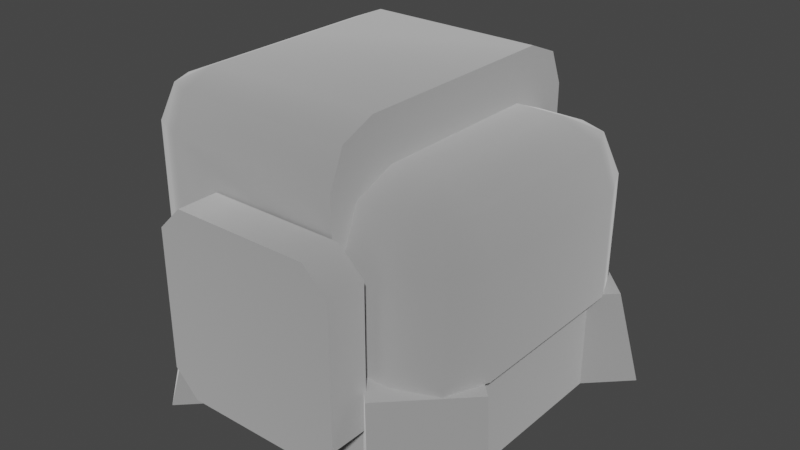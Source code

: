# Source: crate_01.blend  (saved by Blender 3.4.6; exported with 4.5.12 LTS)
import bpy
from mathutils import Matrix  # noqa: F401  (used for matrix-valued properties, if any)

bpy.ops.wm.read_factory_settings(use_empty=True)
scene = bpy.context.scene
scene.name = 'Scene'

# ---- collections
col_collection = bpy.data.collections.new('Collection'); scene.collection.children.link(col_collection)

# ---- materials (node trees are filled in below, after node groups)
mat_dummymtl_rsrc_world_dynamic_energy_crate_01_meshnodes__crate_en = bpy.data.materials.new('dummymtl-rsrc.world.dynamic.energy.crate_01-MeshNodes["crate_en')
mat_dummymtl_rsrc_world_dynamic_energy_crate_01_meshnodes__crate_en.use_backface_culling = True
mat_dummymtl_rsrc_world_dynamic_energy_crate_01_meshnodes__crate_en.use_transparent_shadow = False

# ---- material node trees
mat_dummymtl_rsrc_world_dynamic_energy_crate_01_meshnodes__crate_en.use_nodes = True; mat_dummymtl_rsrc_world_dynamic_energy_crate_01_meshnodes__crate_en.node_tree.nodes.clear()
_N = mat_dummymtl_rsrc_world_dynamic_energy_crate_01_meshnodes__crate_en.node_tree.nodes; _L = mat_dummymtl_rsrc_world_dynamic_energy_crate_01_meshnodes__crate_en.node_tree.links
n0 = _N.new('ShaderNodeBsdfPrincipled'); n0.name = 'Principled BSDF'; n0.location = (10, 300)
n0.distribution = 'GGX'
n0.subsurface_method = 'RANDOM_WALK_SKIN'
n0.inputs[0].default_value = (1.0, 1.0, 1.0, 1.0)
n0.inputs[1].default_value = 1.0
n0.inputs[2].default_value = 1.0
n0.inputs[27].default_value = (0.0, 0.0, 0.0, 1.0)
n0.inputs[28].default_value = 1.0
n1 = _N.new('ShaderNodeOutputMaterial'); n1.name = 'Material Output'; n1.location = (320, 270)
_L.new(n0.outputs[0], n1.inputs[0])
n1.is_active_output = True

# ---- world
world_world = bpy.data.worlds.new('World'); scene.world = world_world
world_world.use_nodes = True; world_world.node_tree.nodes.clear()
_N = world_world.node_tree.nodes; _L = world_world.node_tree.links
n0 = _N.new('ShaderNodeOutputWorld'); n0.name = 'World Output'; n0.location = (300, 300)
n1 = _N.new('ShaderNodeBackground'); n1.name = 'Background'; n1.location = (10, 300)
n1.inputs[0].default_value = (0.05088, 0.05088, 0.05088, 1.0)
_L.new(n1.outputs[0], n0.inputs[0])
n0.is_active_output = True
world_world.color = (0.05088, 0.05088, 0.05088)
world_world.use_sun_shadow = False
world_world.sun_shadow_jitter_overblur = 0.0

# ---- meshes
me_rsrc_world_dynamic_energy_crate_01_meshnodes__crate_energy = bpy.data.meshes.new('rsrc.world.dynamic.energy.crate_01-MeshNodes["crate_energy"]')
me_rsrc_world_dynamic_energy_crate_01_meshnodes__crate_energy.from_pydata([(0.204, -0.696, 7.475e-08), (-0.152, -0.34, 0.542), (0.204, -0.696, -0.542), (-0.152, -0.34, -0.542), (-0.152, -0.34, 7.399e-08), (0.204, -0.696, 0.542), (-0.238, -0.1235, -0.69), (-0.412, -0.936, 0.52), (-0.412, -0.34, 0.52), (0.202, -0.34, 0.52), (0.202, -0.936, 0.52), (0.238, -0.1235, -0.69), (0.322, -0.6835, -0.55), (0.238, -0.7675, -0.55), (0.238, -0.7675, -0.69), (-0.322, -0.6835, -0.55), (-0.322, -0.2075, -0.69), (-0.238, -0.1235, -0.55), (-0.238, -0.7675, -0.69), (-0.322, -0.6835, -0.69), (0.322, -0.6835, -0.69), (0.322, -0.2075, -0.69), (-0.322, -0.2075, -0.55), (-0.238, -0.7675, -0.55), (0.238, -0.1235, -0.55), (0.322, -0.2075, -0.55), (0.204, -0.896, -0.542), (-0.412, -1.015, -0.4928), (-0.412, -0.896, -0.542), (-0.412, -0.34, -0.542), (-0.5308, -0.34, -0.4928), (-0.5308, -0.896, -0.4928), (-0.58, -0.34, -0.374), (-0.58, -0.896, -0.374), (-0.58, -0.34, 0.0), (-0.58, -0.896, 7.55e-08), (-0.58, -0.34, 0.374), (-0.58, -0.896, 0.374), (-0.5308, -0.34, 0.4928), (-0.5308, -1.015, 1.022e-07), (-0.5308, -0.896, 0.4928), (-0.412, -0.34, 0.542), (-0.412, -0.896, 0.542), (-0.496, -1.015, 0.458), (-0.5308, -1.015, 0.374), (-0.412, -1.064, 0.374), (-0.412, -1.064, 8.885e-08), (-0.412, -1.015, 0.4928), (0.204, -0.896, 0.542), (0.204, -1.064, 0.374), (-0.412, -1.064, -0.374), (0.204, -1.064, -0.374), (-0.496, -1.015, -0.458), (-0.5308, -1.015, -0.374), (-0.21, -0.696, -0.5), (-0.21, -0.336, -0.5), (0.36, -0.336, -0.5), (0.36, -0.696, -0.5), (0.5014, -0.336, -0.4414), (0.5014, -0.696, -0.4414), (0.46, -0.8374, -0.4), (0.56, -0.336, -0.3), (0.56, -0.696, -0.3), (0.56, -0.336, 0.3), (0.5014, -0.8374, -0.3), (0.56, -0.696, 0.3), (0.5014, -0.336, 0.4414), (0.5014, -0.696, 0.4414), (0.36, -0.336, 0.5), (0.36, -0.696, 0.5), (0.46, -0.8374, 0.4), (0.5014, -0.8374, 0.3), (0.36, -0.896, 0.3), (0.36, -0.896, -0.3), (0.36, -0.8374, -0.4414), (-0.21, -0.896, -0.3), (-0.21, -0.8374, -0.4414), (-0.21, -0.896, 0.3), (-0.21, -0.8374, 0.4414), (0.36, -0.8374, 0.4414), (-0.21, -0.696, 0.5), (0.204, -1.015, 0.4928), (0.204, -1.064, 1.022e-07), (0.204, -1.015, -0.4928)], [], [(0, 4, 1), (2, 3, 4), (1, 5, 0), (4, 0, 2), (6, 17, 24), (6, 24, 11), (7, 8, 9), (9, 10, 7), (11, 24, 25), (11, 25, 21), (21, 25, 12), (21, 12, 20), (20, 12, 13), (20, 13, 14), (14, 13, 23), (14, 23, 18), (18, 23, 15), (18, 15, 19), (19, 15, 22), (19, 22, 16), (16, 22, 17), (16, 17, 6), (18, 19, 16), (18, 16, 6), (18, 6, 14), (14, 6, 11), (11, 20, 14), (11, 21, 20), (15, 17, 22), (15, 23, 17), (23, 24, 17), (13, 24, 23), (25, 24, 13), (25, 13, 12), (26, 83, 27), (27, 28, 26), (28, 27, 52), (2, 26, 28), (2, 28, 3), (28, 29, 3), (29, 28, 30), (52, 31, 28), (31, 30, 28), (31, 32, 30), (32, 31, 33), (32, 33, 34), (35, 34, 33), (34, 35, 36), (37, 36, 35), (36, 37, 38), (39, 35, 33), (37, 35, 39), (40, 38, 37), (40, 41, 38), (41, 40, 42), (43, 42, 40), (43, 40, 37), (37, 44, 43), (39, 44, 37), (45, 43, 44), (46, 45, 44), (44, 39, 46), (45, 47, 43), (42, 43, 47), (42, 47, 81), (81, 48, 42), (49, 81, 47), (47, 45, 49), (49, 45, 46), (46, 82, 49), (82, 46, 50), (50, 51, 82), (83, 51, 50), (50, 27, 83), (50, 52, 27), (50, 53, 52), (53, 50, 46), (46, 39, 53), (33, 53, 39), (53, 33, 31), (31, 52, 53), (54, 55, 56), (54, 56, 57), (76, 54, 57), (57, 56, 58), (76, 57, 74), (57, 58, 59), (74, 57, 59), (74, 59, 60), (59, 58, 61), (59, 61, 62), (60, 59, 62), (62, 61, 63), (60, 62, 64), (62, 63, 65), (64, 62, 65), (65, 63, 66), (65, 66, 67), (67, 66, 68), (67, 68, 69), (70, 67, 69), (71, 65, 67), (71, 67, 70), (64, 65, 71), (72, 71, 70), (73, 64, 71), (73, 71, 72), (73, 60, 64), (73, 74, 60), (75, 74, 73), (75, 76, 74), (72, 75, 73), (72, 77, 75), (72, 78, 77), (72, 79, 78), (79, 80, 78), (79, 69, 80), (70, 69, 79), (72, 70, 79), (48, 0, 5), (0, 48, 81), (49, 0, 81), (82, 0, 49), (0, 82, 51), (51, 83, 0), (83, 26, 0), (26, 2, 0)])
me_rsrc_world_dynamic_energy_crate_01_meshnodes__crate_energy.polygons.foreach_set('use_smooth', [0, 1, 0, 1, 1, 1, 0, 0, 1, 1, 1, 1, 1, 1, 1, 1, 1, 1, 1, 1, 1, 1, 0, 0, 0, 0, 0, 0, 0, 0, 0, 0, 0, 0, 1, 1, 1, 1, 1, 1, 1, 1, 1, 1, 1, 1, 1, 1, 1, 1, 1, 1, 1, 1, 1, 1, 1, 1, 1, 1, 1, 1, 1, 1, 1, 1, 1, 1, 1, 1, 1, 1, 1, 1, 1, 1, 1, 1, 1, 1, 1, 1, 1, 1, 1, 1, 1, 1, 1, 1, 1, 1, 1, 1, 1, 1, 1, 1, 1, 1, 1, 1, 1, 1, 1, 1, 1, 1, 1, 1, 1, 1, 1, 1, 1, 1, 1, 1, 1, 0, 0, 0, 0, 0, 0, 0, 0])
_uv = me_rsrc_world_dynamic_energy_crate_01_meshnodes__crate_energy.uv_layers.new(name='UVMap')
_uv.uv.foreach_set('vector', [1.0, 0.7875, 1.0, 0.5244, 1.142, 0.5244, 0.8574, 0.7875, 0.8574, 0.5244, 1.0, 0.5244, 1.142, 0.5244, 1.142, 0.7875, 1.0, 0.7875, 1.0, 0.5244, 1.0, 0.7875, 0.8574, 0.7875, -0.3268, 0.9551, -0.3268, 0.8765, -0.2115, 0.8765, -0.3268, 0.9551, -0.2115, 0.8765, -0.2115, 0.9551, 0.7954, 0.409, 0.7954, 0.02217, 0.9965, 0.02217, 0.9965, 0.02217, 0.9965, 0.409, 0.7954, 0.409, 0.4667, 0.8768, 0.4667, 0.9554, 0.4384, 0.9551, 0.4667, 0.8768, 0.4384, 0.9551, 0.4384, 0.8765, 0.4384, 0.8765, 0.4384, 0.9551, 0.3231, 0.9551, 0.4384, 0.8765, 0.3231, 0.9551, 0.3231, 0.8765, 0.3231, 0.8765, 0.3231, 0.9551, 0.2957, 0.9551, 0.3231, 0.8765, 0.2957, 0.9551, 0.2957, 0.8765, 0.2957, 0.8765, 0.2957, 0.9551, 0.1805, 0.9551, 0.2957, 0.8765, 0.1805, 0.9551, 0.1805, 0.8765, 0.1805, 0.8765, 0.1805, 0.9551, 0.1511, 0.9551, 0.1805, 0.8765, 0.1511, 0.9551, 0.1511, 0.8765, 0.1511, 0.8765, 0.1511, 0.9551, 0.03586, 0.9551, 0.1511, 0.8765, 0.03586, 0.9551, 0.03586, 0.8765, 0.03586, 0.8765, 0.03586, 0.9551, 0.007264, 0.9554, 0.03586, 0.8765, 0.007264, 0.9554, 0.007264, 0.8768, 0.02567, 0.7685, 0.002055, 0.7225, 0.002055, 0.4616, 0.02567, 0.7685, 0.002055, 0.4616, 0.02567, 0.4155, 0.02567, 0.7685, 0.02567, 0.4155, 0.1595, 0.7685, 0.1595, 0.7685, 0.02567, 0.4155, 0.1595, 0.4155, 0.1595, 0.4155, 0.1831, 0.7225, 0.1595, 0.7685, 0.1595, 0.4155, 0.1831, 0.4616, 0.1831, 0.7225, -0.2724, 0.5148, -0.2536, 0.2639, -0.2724, 0.3015, -0.2724, 0.5148, -0.2536, 0.5525, -0.2536, 0.2639, -0.2536, 0.5525, -0.1469, 0.2639, -0.2536, 0.2639, -0.1469, 0.5525, -0.1469, 0.2639, -0.2536, 0.5525, -0.1281, 0.3015, -0.1469, 0.2639, -0.1469, 0.5525, -0.1281, 0.3015, -0.1469, 0.5525, -0.1281, 0.5148, 0.9972, 0.3765, 0.9972, 0.4522, 0.828, 0.4522, 0.828, 0.4522, 0.828, 0.3765, 0.9972, 0.3765, 0.828, 0.3765, 0.828, 0.4522, 0.8049, 0.4522, 0.9972, 0.249, 0.9972, 0.3765, 0.828, 0.3765, 0.9972, 0.249, 0.828, 0.3765, 0.8994, 0.02217, 0.828, 0.3765, 0.828, 0.02217, 0.8994, 0.02217, 0.828, 0.02217, 0.828, 0.3765, 0.7954, 0.02217, 0.8049, 0.4522, 0.7954, 0.3765, 0.828, 0.3765, 0.7954, 0.3765, 0.7954, 0.02217, 0.828, 0.3765, 0.7954, 0.3765, 0.7628, 0.02217, 0.7954, 0.02217, 0.7628, 0.02217, 0.7954, 0.3765, 0.7628, 0.3765, 0.7628, 0.02217, 0.7628, 0.3765, 0.66, 0.02217, 0.66, 0.3765, 0.66, 0.02217, 0.7628, 0.3765, 0.66, 0.02217, 0.66, 0.3765, 0.5573, 0.02217, 0.5573, 0.3765, 0.5573, 0.02217, 0.66, 0.3765, 0.5573, 0.02217, 0.5573, 0.3765, 0.5246, 0.02217, 0.66, 0.4522, 0.66, 0.3765, 0.7628, 0.3765, 0.5573, 0.3765, 0.66, 0.3765, 0.66, 0.4522, 0.5246, 0.3765, 0.5246, 0.02217, 0.5573, 0.3765, 0.5246, 0.3765, 0.492, 0.02217, 0.5246, 0.02217, 0.492, 0.02217, 0.5246, 0.3765, 0.492, 0.3765, 0.5316, 0.4522, 0.492, 0.3765, 0.5246, 0.3765, 0.5316, 0.4522, 0.5246, 0.3765, 0.5573, 0.3765, 0.5573, 0.3765, 0.5573, 0.4522, 0.5316, 0.4522, 0.66, 0.4522, 0.5573, 0.4522, 0.5573, 0.3765, 0.5573, 0.5279, 0.5316, 0.4522, 0.5573, 0.4522, 0.66, 0.5279, 0.5573, 0.5279, 0.5573, 0.4522, 0.5573, 0.4522, 0.66, 0.4522, 0.66, 0.5279, 0.5573, 0.5279, 0.5247, 0.5279, 0.5316, 0.4522, 0.492, 0.5279, 0.5316, 0.4522, 0.5247, 0.5279, 0.492, 0.5279, 0.5247, 0.5279, 0.5247, 0.9205, 0.5247, 0.9205, 0.492, 0.9205, 0.492, 0.5279, 0.5573, 0.9205, 0.5247, 0.9205, 0.5247, 0.5279, 0.5247, 0.5279, 0.5573, 0.5279, 0.5573, 0.9205, 0.5573, 0.9205, 0.5573, 0.5279, 0.66, 0.5279, 0.66, 0.5279, 0.66, 0.9205, 0.5573, 0.9205, 0.66, 0.9205, 0.66, 0.5279, 0.7628, 0.5279, 0.7628, 0.5279, 0.7628, 0.9205, 0.66, 0.9205, 0.7954, 0.9205, 0.7628, 0.9205, 0.7628, 0.5279, 0.7628, 0.5279, 0.7954, 0.5279, 0.7954, 0.9205, 0.7628, 0.5279, 0.7858, 0.4744, 0.7954, 0.5279, 0.7628, 0.5279, 0.7628, 0.4522, 0.7858, 0.4744, 0.7628, 0.4522, 0.7628, 0.5279, 0.66, 0.5279, 0.66, 0.5279, 0.66, 0.4522, 0.7628, 0.4522, 0.7628, 0.3765, 0.7628, 0.4522, 0.66, 0.4522, 0.7628, 0.4522, 0.7628, 0.3765, 0.7954, 0.3765, 0.7954, 0.3765, 0.7858, 0.4522, 0.7628, 0.4522, 0.003706, 0.2516, 0.003706, 0.02217, 0.1594, 0.02217, 0.003706, 0.2516, 0.1594, 0.02217, 0.1594, 0.2516, 0.003706, 0.3417, 0.003706, 0.2516, 0.1594, 0.2516, 0.1594, 0.2516, 0.1594, 0.02217, 0.1982, 0.02217, 0.003706, 0.3417, 0.1594, 0.2516, 0.1594, 0.3417, 0.1594, 0.2516, 0.1982, 0.02217, 0.1982, 0.2516, 0.1594, 0.3417, 0.1594, 0.2516, 0.1982, 0.2516, 0.1594, 0.3417, 0.1982, 0.2516, 0.1869, 0.3417, 0.1982, 0.2516, 0.1982, 0.02217, 0.2371, 0.02217, 0.1982, 0.2516, 0.2371, 0.02217, 0.2371, 0.2516, 0.2096, 0.3417, 0.1982, 0.2516, 0.2371, 0.2516, 0.2371, 0.2516, 0.2371, 0.02217, 0.4019, 0.02217, 0.2096, 0.3417, 0.2371, 0.2516, 0.2371, 0.3417, 0.2371, 0.2516, 0.4019, 0.02217, 0.4019, 0.2516, 0.2371, 0.3417, 0.2371, 0.2516, 0.4019, 0.2516, 0.4019, 0.2516, 0.4019, 0.02217, 0.4405, 0.02217, 0.4019, 0.2516, 0.4405, 0.02217, 0.4405, 0.2516, 0.4405, 0.2516, 0.4405, 0.02217, 0.479, 0.02217, 0.4405, 0.2516, 0.479, 0.02217, 0.479, 0.2516, 0.4323, 0.3411, 0.4405, 0.2516, 0.479, 0.2516, 0.4019, 0.3417, 0.4019, 0.2516, 0.4405, 0.2516, 0.4019, 0.3417, 0.4405, 0.2516, 0.4323, 0.3411, 0.2371, 0.3417, 0.4019, 0.2516, 0.4019, 0.3417, 0.4019, 0.4318, 0.4019, 0.3417, 0.4323, 0.3411, 0.2371, 0.4318, 0.2371, 0.3417, 0.4019, 0.3417, 0.2371, 0.4318, 0.4019, 0.3417, 0.4019, 0.4318, 0.2371, 0.4318, 0.2096, 0.3681, 0.2371, 0.3417, 0.2371, 0.4318, 0.1982, 0.4318, 0.2096, 0.3681, 0.2371, 0.7872, 0.1982, 0.4318, 0.2371, 0.4318, 0.2371, 0.7872, 0.1982, 0.7872, 0.1982, 0.4318, 0.4019, 0.4318, 0.2371, 0.7872, 0.2371, 0.4318, 0.4019, 0.4318, 0.4019, 0.7872, 0.2371, 0.7872, 0.4019, 0.4318, 0.4407, 0.7873, 0.4019, 0.7872, 0.4019, 0.4318, 0.4407, 0.4318, 0.4407, 0.7873, 0.4407, 0.4318, 0.4796, 0.7873, 0.4407, 0.7873, 0.4407, 0.4318, 0.4796, 0.4318, 0.4796, 0.7873, 0.4323, 0.3411, 0.4796, 0.4318, 0.4407, 0.4318, 0.4019, 0.4318, 0.4323, 0.3411, 0.4407, 0.4318, 1.142, 0.8927, 1.0, 0.7875, 1.142, 0.7875, 1.0, 0.7875, 1.142, 0.8927, 1.13, 0.9552, 1.098, 0.9811, 1.0, 0.7875, 1.13, 0.9552, 1.0, 0.9811, 1.0, 0.7875, 1.098, 0.9811, 1.0, 0.7875, 1.0, 0.9811, 0.9016, 0.9811, 0.9016, 0.9811, 0.8704, 0.9552, 1.0, 0.7875, 0.8704, 0.9552, 0.8575, 0.8927, 1.0, 0.7875, 0.8575, 0.8927, 0.8574, 0.7875, 1.0, 0.7875])
me_rsrc_world_dynamic_energy_crate_01_meshnodes__crate_energy.materials.append(mat_dummymtl_rsrc_world_dynamic_energy_crate_01_meshnodes__crate_en)
me_rsrc_world_dynamic_energy_crate_01_meshnodes__crate_energy.update()
me_rsrc_world_dynamic_energy_crate_01_meshnodes__crate_energy.normals_split_custom_set([tuple(v) for v in zip(*[iter([0.7071, 0.7071, 0.0, 0.7071, 0.7071, 0.0, 0.7071, 0.7071, 0.0, 0.6959, 0.6959, -0.1772, -0.1059, -0.1059, -0.9887, 0.7071, 0.7071, 0.0, 0.7071, 0.7071, 0.0, 0.7071, 0.7071, 0.0, 0.7071, 0.7071, 0.0, 0.7071, 0.7071, 0.0, 0.7071, 0.7071, 0.0, 0.6959, 0.6959, -0.1772, -0.3827, 0.9239, 0.0, -0.3827, 0.9239, 0.0, 0.3827, 0.9239, 0.0, -0.3827, 0.9239, 0.0, 0.3827, 0.9239, 0.0, 0.3827, 0.9239, 0.0, 0.0, 0.0, -1.0, 0.0, 0.0, -1.0, 0.0, 0.0, -1.0, 0.0, 0.0, -1.0, 0.0, 0.0, -1.0, 0.0, 0.0, -1.0, 0.3827, 0.9239, 0.0, 0.3827, 0.9239, 0.0, 0.9239, 0.3827, 0.0, 0.3827, 0.9239, 0.0, 0.9239, 0.3827, 0.0, 0.9239, 0.3827, 0.0, 0.9239, 0.3827, 0.0, 0.9239, 0.3827, 0.0, 0.9239, -0.3827, 0.0, 0.9239, 0.3827, 0.0, 0.9239, -0.3827, 0.0, 0.9239, -0.3827, 0.0, 0.9239, -0.3827, 0.0, 0.9239, -0.3827, 0.0, 0.3827, -0.9239, 0.0, 0.9239, -0.3827, 0.0, 0.3827, -0.9239, 0.0, 0.3827, -0.9239, 0.0, 0.3827, -0.9239, 0.0, 0.3827, -0.9239, 0.0, -0.3827, -0.9239, 0.0, 0.3827, -0.9239, 0.0, -0.3827, -0.9239, 0.0, -0.3827, -0.9239, 0.0, -0.3827, -0.9239, 0.0, -0.3827, -0.9239, 0.0, -0.9239, -0.3827, 0.0, -0.3827, -0.9239, 0.0, -0.9239, -0.3827, 0.0, -0.9239, -0.3827, 0.0, -0.9239, -0.3827, 0.0, -0.9239, -0.3827, 0.0, -0.9239, 0.3827, 0.0, -0.9239, -0.3827, 0.0, -0.9239, 0.3827, 0.0, -0.9239, 0.3827, 0.0, -0.9239, 0.3827, 0.0, -0.9239, 0.3827, 0.0, -0.3827, 0.9239, 0.0, -0.9239, 0.3827, 0.0, -0.3827, 0.9239, 0.0, -0.3827, 0.9239, 0.0, 0.0, 0.0, -1.0, 0.0, 0.0, -1.0, 0.0, 0.0, -1.0, 9.641e-07, 0.0, -1.0, 9.641e-07, 0.0, -1.0, 9.641e-07, 0.0, -1.0, 0.0, 0.0, -1.0, 0.0, 0.0, -1.0, 0.0, 0.0, -1.0, 0.0, 0.0, -1.0, 0.0, 0.0, -1.0, 0.0, 0.0, -1.0, -6.886e-07, 0.0, -1.0, -6.886e-07, 0.0, -1.0, -6.886e-07, 0.0, -1.0, 0.0, 0.0, -1.0, 0.0, 0.0, -1.0, 0.0, 0.0, -1.0, -1.118e-06, 0.0, 1.0, -1.118e-06, 0.0, 1.0, -1.118e-06, 0.0, 1.0, 0.0, 0.0, 1.0, 0.0, 0.0, 1.0, 0.0, 0.0, 1.0, 0.0, 0.0, 1.0, 0.0, 0.0, 1.0, 0.0, 0.0, 1.0, 0.0, 0.0, 1.0, 0.0, 0.0, 1.0, 0.0, 0.0, 1.0, 0.0, 0.0, 1.0, 0.0, 0.0, 1.0, 0.0, 0.0, 1.0, 9.317e-07, 0.0, 1.0, 9.317e-07, 0.0, 1.0, 9.317e-07, 0.0, 1.0, 0.0, -0.1951, -0.9808, 0.0, -0.7071, -0.7071, -0.1448, -0.6794, -0.7194, -0.1448, -0.6794, -0.7194, -0.1877, -0.1877, -0.9641, 0.0, -0.1951, -0.9808, -0.1877, -0.1877, -0.9641, -0.1448, -0.6794, -0.7194, -0.5294, -0.663, -0.5294, 0.6959, 0.6959, -0.1772, 0.0, -0.1951, -0.9808, -0.1877, -0.1877, -0.9641, 0.6959, 0.6959, -0.1772, -0.1877, -0.1877, -0.9641, -0.1059, -0.1059, -0.9887, -0.1877, -0.1877, -0.9641, -0.1951, 0.0, -0.9808, -0.1059, -0.1059, -0.9887, -0.1951, 0.0, -0.9808, -0.1877, -0.1877, -0.9641, -0.7071, 0.0, -0.7071, -0.5294, -0.663, -0.5294, -0.6947, -0.1866, -0.6947, -0.1877, -0.1877, -0.9641, -0.6947, -0.1866, -0.6947, -0.7071, 0.0, -0.7071, -0.1877, -0.1877, -0.9641, -0.6947, -0.1866, -0.6947, -0.9808, 0.0, -0.1951, -0.7071, 0.0, -0.7071, -0.9808, 0.0, -0.1951, -0.6947, -0.1866, -0.6947, -0.9641, -0.1877, -0.1877, -0.9808, 0.0, -0.1951, -0.9641, -0.1877, -0.1877, -1.0, -7.166e-08, 0.0, -0.9808, -0.1951, 0.0, -1.0, -7.166e-08, 0.0, -0.9641, -0.1877, -0.1877, -1.0, -7.166e-08, 0.0, -0.9808, -0.1951, 0.0, -0.9808, -4.552e-08, 0.1951, -0.9641, -0.1877, 0.1877, -0.9808, -4.552e-08, 0.1951, -0.9808, -0.1951, 0.0, -0.9808, -4.552e-08, 0.1951, -0.9641, -0.1877, 0.1877, -0.7071, 0.0, 0.7071, -0.7071, -0.7071, 0.0, -0.9808, -0.1951, 0.0, -0.9641, -0.1877, -0.1877, -0.9641, -0.1877, 0.1877, -0.9808, -0.1951, 0.0, -0.7071, -0.7071, 0.0, -0.6947, -0.1866, 0.6947, -0.7071, 0.0, 0.7071, -0.9641, -0.1877, 0.1877, -0.6947, -0.1866, 0.6947, -0.3827, 0.0, 0.9239, -0.7071, 0.0, 0.7071, -0.3827, 0.0, 0.9239, -0.6947, -0.1866, 0.6947, -0.2512, -0.2512, 0.9348, -0.5294, -0.663, 0.5294, -0.2512, -0.2512, 0.9348, -0.6947, -0.1866, 0.6947, -0.5294, -0.663, 0.5294, -0.6947, -0.1866, 0.6947, -0.9641, -0.1877, 0.1877, -0.9641, -0.1877, 0.1877, -0.7194, -0.6794, 0.1448, -0.5294, -0.663, 0.5294, -0.7071, -0.7071, 0.0, -0.7194, -0.6794, 0.1448, -0.9641, -0.1877, 0.1877, -0.1657, -0.9721, 0.1657, -0.5294, -0.663, 0.5294, -0.7194, -0.6794, 0.1448, -0.1951, -0.9808, 0.0, -0.1657, -0.9721, 0.1657, -0.7194, -0.6794, 0.1448, -0.7194, -0.6794, 0.1448, -0.7071, -0.7071, 0.0, -0.1951, -0.9808, 0.0, -0.1657, -0.9721, 0.1657, -0.1448, -0.6794, 0.7194, -0.5294, -0.663, 0.5294, -0.2512, -0.2512, 0.9348, -0.5294, -0.663, 0.5294, -0.1448, -0.6794, 0.7194, -0.2512, -0.2512, 0.9348, -0.1448, -0.6794, 0.7194, 0.0, -0.7071, 0.7071, 0.0, -0.7071, 0.7071, 0.0, -0.3827, 0.9239, -0.2512, -0.2512, 0.9348, 0.0, -0.9808, 0.1951, 0.0, -0.7071, 0.7071, -0.1448, -0.6794, 0.7194, -0.1448, -0.6794, 0.7194, -0.1657, -0.9721, 0.1657, 0.0, -0.9808, 0.1951, 0.0, -0.9808, 0.1951, -0.1657, -0.9721, 0.1657, -0.1951, -0.9808, 0.0, -0.1951, -0.9808, 0.0, 0.0, -1.0, 0.0, 0.0, -0.9808, 0.1951, 0.0, -1.0, 0.0, -0.1951, -0.9808, 0.0, -0.1657, -0.9721, -0.1657, -0.1657, -0.9721, -0.1657, 0.0, -0.9808, -0.1951, 0.0, -1.0, 0.0, 0.0, -0.7071, -0.7071, 0.0, -0.9808, -0.1951, -0.1657, -0.9721, -0.1657, -0.1657, -0.9721, -0.1657, -0.1448, -0.6794, -0.7194, 0.0, -0.7071, -0.7071, -0.1657, -0.9721, -0.1657, -0.5294, -0.663, -0.5294, -0.1448, -0.6794, -0.7194, -0.1657, -0.9721, -0.1657, -0.7194, -0.6794, -0.1448, -0.5294, -0.663, -0.5294, -0.7194, -0.6794, -0.1448, -0.1657, -0.9721, -0.1657, -0.1951, -0.9808, 0.0, -0.1951, -0.9808, 0.0, -0.7071, -0.7071, 0.0, -0.7194, -0.6794, -0.1448, -0.9641, -0.1877, -0.1877, -0.7194, -0.6794, -0.1448, -0.7071, -0.7071, 0.0, -0.7194, -0.6794, -0.1448, -0.9641, -0.1877, -0.1877, -0.6947, -0.1866, -0.6947, -0.6947, -0.1866, -0.6947, -0.5294, -0.663, -0.5294, -0.7194, -0.6794, -0.1448, 0.0, -0.1951, -0.9808, 0.0, 0.0, -1.0, 0.1951, 0.0, -0.9808, 0.0, -0.1951, -0.9808, 0.1951, 0.0, -0.9808, 0.1877, -0.1877, -0.9641, 0.0, -0.7071, -0.7071, 0.0, -0.1951, -0.9808, 0.1877, -0.1877, -0.9641, 0.1877, -0.1877, -0.9641, 0.1951, 0.0, -0.9808, 0.7071, 0.0, -0.7071, 0.0, -0.7071, -0.7071, 0.1877, -0.1877, -0.9641, 0.1448, -0.6794, -0.7194, 0.1877, -0.1877, -0.9641, 0.7071, 0.0, -0.7071, 0.6947, -0.1866, -0.6947, 0.1448, -0.6794, -0.7194, 0.1877, -0.1877, -0.9641, 0.6947, -0.1866, -0.6947, 0.1448, -0.6794, -0.7194, 0.6947, -0.1866, -0.6947, 0.5294, -0.663, -0.5294, 0.6947, -0.1866, -0.6947, 0.7071, 0.0, -0.7071, 0.9808, 0.0, -0.1951, 0.6947, -0.1866, -0.6947, 0.9808, 0.0, -0.1951, 0.9641, -0.1877, -0.1877, 0.5294, -0.663, -0.5294, 0.6947, -0.1866, -0.6947, 0.9641, -0.1877, -0.1877, 0.9641, -0.1877, -0.1877, 0.9808, 0.0, -0.1951, 0.9808, 0.0, 0.1951, 0.5294, -0.663, -0.5294, 0.9641, -0.1877, -0.1877, 0.7194, -0.6794, -0.1448, 0.9641, -0.1877, -0.1877, 0.9808, 0.0, 0.1951, 0.9641, -0.1877, 0.1877, 0.7194, -0.6794, -0.1448, 0.9641, -0.1877, -0.1877, 0.9641, -0.1877, 0.1877, 0.9641, -0.1877, 0.1877, 0.9808, 0.0, 0.1951, 0.7071, 0.0, 0.7071, 0.9641, -0.1877, 0.1877, 0.7071, 0.0, 0.7071, 0.6947, -0.1866, 0.6947, 0.6947, -0.1866, 0.6947, 0.7071, 0.0, 0.7071, 0.3827, 0.0, 0.9239, 0.6947, -0.1866, 0.6947, 0.3827, 0.0, 0.9239, 0.2512, -0.2512, 0.9348, 0.5294, -0.663, 0.5294, 0.6947, -0.1866, 0.6947, 0.2512, -0.2512, 0.9348, 0.7194, -0.6794, 0.1448, 0.9641, -0.1877, 0.1877, 0.6947, -0.1866, 0.6947, 0.7194, -0.6794, 0.1448, 0.6947, -0.1866, 0.6947, 0.5294, -0.663, 0.5294, 0.7194, -0.6794, -0.1448, 0.9641, -0.1877, 0.1877, 0.7194, -0.6794, 0.1448, 0.1657, -0.9721, 0.1657, 0.7194, -0.6794, 0.1448, 0.5294, -0.663, 0.5294, 0.1657, -0.9721, -0.1657, 0.7194, -0.6794, -0.1448, 0.7194, -0.6794, 0.1448, 0.1657, -0.9721, -0.1657, 0.7194, -0.6794, 0.1448, 0.1657, -0.9721, 0.1657, 0.1657, -0.9721, -0.1657, 0.5294, -0.663, -0.5294, 0.7194, -0.6794, -0.1448, 0.1657, -0.9721, -0.1657, 0.1448, -0.6794, -0.7194, 0.5294, -0.663, -0.5294, 0.0, -0.9808, -0.1951, 0.1448, -0.6794, -0.7194, 0.1657, -0.9721, -0.1657, 0.0, -0.9808, -0.1951, 0.0, -0.7071, -0.7071, 0.1448, -0.6794, -0.7194, 0.1657, -0.9721, 0.1657, 0.0, -0.9808, -0.1951, 0.1657, -0.9721, -0.1657, 0.1657, -0.9721, 0.1657, 0.0, -0.9808, 0.1951, 0.0, -0.9808, -0.1951, 0.1657, -0.9721, 0.1657, 0.0, -0.7071, 0.7071, 0.0, -0.9808, 0.1951, 0.1657, -0.9721, 0.1657, 0.1448, -0.6794, 0.7194, 0.0, -0.7071, 0.7071, 0.1448, -0.6794, 0.7194, 0.0, -0.3827, 0.9239, 0.0, -0.7071, 0.7071, 0.1448, -0.6794, 0.7194, 0.2512, -0.2512, 0.9348, 0.0, -0.3827, 0.9239, 0.5294, -0.663, 0.5294, 0.2512, -0.2512, 0.9348, 0.1448, -0.6794, 0.7194, 0.1657, -0.9721, 0.1657, 0.5294, -0.663, 0.5294, 0.1448, -0.6794, 0.7194, 1.0, 0.0, 0.0, 1.0, 0.0, 0.0, 1.0, 0.0, 0.0, 1.0, -1.506e-07, 0.0, 1.0, -1.506e-07, 0.0, 1.0, -1.506e-07, 0.0, 1.0, -2.399e-07, 0.0, 1.0, -2.399e-07, 0.0, 1.0, -2.399e-07, 0.0, 1.0, 1.083e-07, 0.0, 1.0, 1.083e-07, 0.0, 1.0, 1.083e-07, 0.0, 1.0, -1.083e-07, 0.0, 1.0, -1.083e-07, 0.0, 1.0, -1.083e-07, 0.0, 1.0, -2.399e-07, 0.0, 1.0, -2.399e-07, 0.0, 1.0, -2.399e-07, 0.0, 1.0, 2.008e-07, 0.0, 1.0, 2.008e-07, 0.0, 1.0, 2.008e-07, 0.0, 1.0, 0.0, 0.0, 1.0, 0.0, 0.0, 1.0, 0.0, 0.0])] * 3)])
me_rsrc_world_dynamic_energy_crate_base_mesh_0 = bpy.data.meshes.new('rsrc.world.dynamic.energy.crate_base-Mesh[0]')
me_rsrc_world_dynamic_energy_crate_base_mesh_0.from_pydata([(-0.2824, 0.0, -0.52), (0.52, 0.0, 0.2824), (0.52, -0.336, -0.2824), (0.52, 0.0, -0.2824), (0.2824, 0.0, -0.52), (0.4158, 0.0, -0.6534), (-0.4158, 0.0, 0.6534), (-0.6534, 0.0, 0.4158), (-0.52, 0.0, 0.2824), (0.6534, 0.0, -0.4158), (0.2824, -0.336, -0.52), (0.3564, -0.336, -0.594), (0.594, -0.336, -0.3564), (-0.2824, 0.0, 0.52), (-0.3564, -0.336, 0.594), (-0.2824, -0.336, 0.52), (-0.594, -0.336, 0.3564), (-0.52, 0.0, -0.2824), (-0.6534, 0.0, -0.4158), (-0.594, -0.336, -0.3564), (-0.52, -0.336, -0.2824), (0.6534, 0.0, 0.4158), (0.4158, 0.0, 0.6534), (0.2824, 0.0, 0.52), (0.2824, -0.336, 0.52), (0.3564, -0.336, 0.594), (-0.4158, 0.0, -0.6534), (-0.3564, -0.336, -0.594), (-0.2824, -0.336, -0.52), (0.594, -0.336, 0.3564), (0.52, -0.336, 0.2824), (-0.52, -0.336, 0.2824)], [], [(4, 10, 28), (28, 0, 4), (17, 20, 31), (31, 8, 17), (1, 30, 2), (2, 3, 1), (4, 5, 11), (11, 10, 4), (12, 11, 5), (5, 9, 12), (16, 14, 6), (6, 7, 16), (8, 31, 16), (16, 7, 8), (3, 2, 12), (12, 9, 3), (10, 11, 12), (10, 12, 2), (13, 6, 14), (14, 15, 13), (31, 15, 14), (31, 14, 16), (17, 18, 19), (19, 20, 17), (27, 19, 18), (18, 26, 27), (25, 29, 21), (21, 22, 25), (23, 24, 25), (25, 22, 23), (0, 28, 27), (27, 26, 0), (20, 19, 27), (20, 27, 28), (1, 21, 29), (29, 30, 1), (24, 30, 29), (24, 29, 25), (28, 2, 20), (10, 2, 28), (24, 31, 30), (24, 15, 31)])
_uv = me_rsrc_world_dynamic_energy_crate_base_mesh_0.uv_layers.new(name='UVMap')
_uv.uv.foreach_set('vector', [0.985, 0.3478, 0.985, 0.6596, 0.6858, 0.6596, 0.6858, 0.6596, 0.6858, 0.3478, 0.985, 0.3478, 0.6858, 0.01398, 0.6858, 0.3258, 0.985, 0.3258, 0.985, 0.3258, 0.985, 0.01398, 0.6858, 0.01398, 0.985, 0.01398, 0.985, 0.3258, 0.6858, 0.3258, 0.6858, 0.3258, 0.6858, 0.01398, 0.985, 0.01398, 0.8077, 0.6783, 0.6895, 0.6783, 0.7387, 0.9909, 0.7387, 0.9909, 0.8077, 0.9909, 0.8077, 0.6783, 0.9897, 0.9906, 0.8337, 0.9906, 0.8337, 0.6779, 0.8337, 0.6779, 0.9897, 0.6779, 0.9897, 0.9906, 0.9897, 0.9906, 0.8337, 0.9906, 0.8337, 0.6779, 0.8337, 0.6779, 0.9897, 0.6779, 0.9897, 0.9906, 0.6545, 0.3423, 0.6545, 0.6549, 0.5855, 0.6549, 0.5855, 0.6549, 0.5363, 0.3423, 0.6545, 0.3423, 0.8077, 0.6783, 0.8077, 0.9909, 0.7387, 0.9909, 0.7387, 0.9909, 0.6895, 0.6783, 0.8077, 0.6783, 0.5348, 0.9808, 0.5348, 0.8383, 0.6916, 0.8383, 0.5348, 0.9808, 0.6916, 0.8383, 0.6916, 0.9808, 0.8077, 0.6783, 0.6895, 0.6783, 0.7387, 0.9909, 0.7387, 0.9909, 0.8077, 0.9909, 0.8077, 0.6783, 0.6916, 0.9808, 0.5348, 0.9808, 0.5348, 0.8383, 0.6916, 0.9808, 0.5348, 0.8383, 0.6916, 0.8383, 0.8077, 0.6783, 0.6895, 0.6783, 0.7387, 0.9909, 0.7387, 0.9909, 0.8077, 0.9909, 0.8077, 0.6783, 0.9897, 0.9906, 0.8337, 0.9906, 0.8337, 0.6779, 0.8337, 0.6779, 0.9897, 0.6779, 0.9897, 0.9906, 0.9897, 0.9906, 0.8337, 0.9906, 0.8337, 0.6779, 0.8337, 0.6779, 0.9897, 0.6779, 0.9897, 0.9906, 0.8077, 0.6783, 0.8077, 0.9909, 0.7387, 0.9909, 0.7387, 0.9909, 0.6895, 0.6783, 0.8077, 0.6783, 0.8077, 0.6783, 0.8077, 0.9909, 0.7387, 0.9909, 0.7387, 0.9909, 0.6895, 0.6783, 0.8077, 0.6783, 0.5348, 0.9808, 0.5348, 0.8383, 0.6916, 0.8383, 0.5348, 0.9808, 0.6916, 0.8383, 0.6916, 0.9808, 0.6545, 0.3423, 0.5363, 0.3423, 0.5855, 0.6549, 0.5855, 0.6549, 0.6545, 0.6549, 0.6545, 0.3423, 0.6916, 0.9808, 0.5348, 0.9808, 0.5348, 0.8383, 0.6916, 0.9808, 0.5348, 0.8383, 0.6916, 0.8383, 0.1135, 0.003994, 0.503, 0.2137, 0.008647, 0.2137, 0.3981, 0.003994, 0.503, 0.2137, 0.1135, 0.003994, 0.3981, 0.9927, 0.008647, 0.783, 0.503, 0.783, 0.3981, 0.9927, 0.1135, 0.9927, 0.008647, 0.783])
me_rsrc_world_dynamic_energy_crate_base_mesh_0.materials.append(mat_dummymtl_rsrc_world_dynamic_energy_crate_01_meshnodes__crate_en)
me_rsrc_world_dynamic_energy_crate_base_mesh_0.update()
me_rsrc_world_dynamic_energy_crate_base_mesh_0.normals_split_custom_set([tuple(v) for v in zip(*[iter([0.0, 0.0, -1.0, 0.0, 0.0, -1.0, 0.0, 0.0, -1.0, 0.0, 0.0, -1.0, 0.0, 0.0, -1.0, 0.0, 0.0, -1.0, -1.0, 0.0, 0.0, -1.0, 0.0, 0.0, -1.0, 0.0, 0.0, -1.0, 0.0, 0.0, -1.0, 0.0, 0.0, -1.0, 0.0, 0.0, 1.0, 0.0, 0.0, 1.0, 0.0, 0.0, 1.0, 0.0, 0.0, 1.0, 0.0, 0.0, 1.0, 0.0, 0.0, 1.0, 0.0, 0.0, -0.7071, 0.0, -0.7071, -0.7071, 0.0, -0.7071, -0.7071, 0.0, -0.7071, -0.7071, 0.0, -0.7071, -0.7071, 0.0, -0.7071, -0.7071, 0.0, -0.7071, 0.686, -0.2425, -0.686, 0.686, -0.2425, -0.686, 0.686, -0.2425, -0.686, 0.686, -0.2425, -0.686, 0.686, -0.2425, -0.686, 0.686, -0.2425, -0.686, -0.686, -0.2425, 0.686, -0.686, -0.2425, 0.686, -0.686, -0.2425, 0.686, -0.686, -0.2425, 0.686, -0.686, -0.2425, 0.686, -0.686, -0.2425, 0.686, -0.7071, 0.0, -0.7071, -0.7071, 0.0, -0.7071, -0.7071, 0.0, -0.7071, -0.7071, 0.0, -0.7071, -0.7071, 0.0, -0.7071, -0.7071, 0.0, -0.7071, 0.7071, 0.0, 0.7071, 0.7071, 0.0, 0.7071, 0.7071, 0.0, 0.7071, 0.7071, 0.0, 0.7071, 0.7071, 0.0, 0.7071, 0.7071, 0.0, 0.7071, 0.0, -1.0, 0.0, 0.0, -1.0, 0.0, 0.0, -1.0, 0.0, 0.0, -1.0, -1.06e-07, 0.0, -1.0, -1.06e-07, 0.0, -1.0, -1.06e-07, 0.7071, 0.0, 0.7071, 0.7071, 0.0, 0.7071, 0.7071, 0.0, 0.7071, 0.7071, 0.0, 0.7071, 0.7071, 0.0, 0.7071, 0.7071, 0.0, 0.7071, 0.0, -1.0, 2.12e-07, 0.0, -1.0, 2.12e-07, 0.0, -1.0, 2.12e-07, 0.0, -1.0, 0.0, 0.0, -1.0, 0.0, 0.0, -1.0, 0.0, -0.7071, -1.176e-07, 0.7071, -0.7071, -1.176e-07, 0.7071, -0.7071, -1.176e-07, 0.7071, -0.7071, 0.0, 0.7071, -0.7071, 0.0, 0.7071, -0.7071, 0.0, 0.7071, -0.686, -0.2425, -0.686, -0.686, -0.2425, -0.686, -0.686, -0.2425, -0.686, -0.686, -0.2425, -0.686, -0.686, -0.2425, -0.686, -0.686, -0.2425, -0.686, 0.686, -0.2425, 0.686, 0.686, -0.2425, 0.686, 0.686, -0.2425, 0.686, 0.686, -0.2425, 0.686, 0.686, -0.2425, 0.686, 0.686, -0.2425, 0.686, -0.7071, 0.0, 0.7071, -0.7071, 0.0, 0.7071, -0.7071, 0.0, 0.7071, -0.7071, 0.0, 0.7071, -0.7071, 0.0, 0.7071, -0.7071, 0.0, 0.7071, 0.7071, 0.0, -0.7071, 0.7071, 0.0, -0.7071, 0.7071, 0.0, -0.7071, 0.7071, 0.0, -0.7071, 0.7071, 0.0, -0.7071, 0.7071, 0.0, -0.7071, 0.0, -1.0, 0.0, 0.0, -1.0, 0.0, 0.0, -1.0, 0.0, 0.0, -1.0, -2.12e-07, 0.0, -1.0, -2.12e-07, 0.0, -1.0, -2.12e-07, 0.7071, -1.176e-07, -0.7071, 0.7071, -1.176e-07, -0.7071, 0.7071, -1.176e-07, -0.7071, 0.7071, 0.0, -0.7071, 0.7071, 0.0, -0.7071, 0.7071, 0.0, -0.7071, 0.0, -1.0, 1.06e-07, 0.0, -1.0, 1.06e-07, 0.0, -1.0, 1.06e-07, 0.0, -1.0, 0.0, 0.0, -1.0, 0.0, 0.0, -1.0, 0.0, 0.0, -1.0, 2.412e-07, 0.0, -1.0, 2.412e-07, 0.0, -1.0, 2.412e-07, 0.0, -1.0, 0.0, 0.0, -1.0, 0.0, 0.0, -1.0, 0.0, 0.0, -1.0, -2.412e-07, 0.0, -1.0, -2.412e-07, 0.0, -1.0, -2.412e-07, 0.0, -1.0, 0.0, 0.0, -1.0, 0.0, 0.0, -1.0, 0.0])] * 3)])

# ---- objects
ob_energy_crate_01_meshnodes__crate_energy = bpy.data.objects.new('energy.crate_01-MeshNodes["crate_energy"]', me_rsrc_world_dynamic_energy_crate_01_meshnodes__crate_energy)
ob_energy_crate_base_mesh_0 = bpy.data.objects.new('energy.crate_base-Mesh[0]', me_rsrc_world_dynamic_energy_crate_base_mesh_0)

# ---- transforms, parenting, visibility, modifiers, constraints
ob_energy_crate_01_meshnodes__crate_energy.location = (0.0, 0.0, 0.0)
ob_energy_crate_01_meshnodes__crate_energy.rotation_mode = 'QUATERNION'
ob_energy_crate_01_meshnodes__crate_energy.rotation_quaternion = (0.7071, -0.7071, -1.57e-16, -9.358e-24)
ob_energy_crate_base_mesh_0.location = (0.0, 0.0, 0.0)
ob_energy_crate_base_mesh_0.rotation_mode = 'QUATERNION'
ob_energy_crate_base_mesh_0.rotation_quaternion = (0.7071, -0.7071, -1.57e-16, -9.358e-24)

# ---- collection membership
scene.collection.objects.link(ob_energy_crate_01_meshnodes__crate_energy)
scene.collection.objects.link(ob_energy_crate_base_mesh_0)

# ---- scene / render settings (as saved in the file)
scene.frame_start = 1; scene.frame_end = 250; scene.frame_set(1)
scene.render.engine = 'BLENDER_EEVEE_NEXT'
scene.cycles.sampling_pattern = 'TABULATED_SOBOL'
scene.cycles.use_light_tree = False
scene.view_settings.view_transform = 'Filmic'
bpy.context.view_layer.update()

# ---- added for rendering (the .blend has no active camera and no usable light): camera, sun
cam_auto = bpy.data.cameras.new('AutoCamera')
cam_auto.lens = 50.0
cam_auto.sensor_width = 36.0
cam_auto.clip_end = 1000.0
ob_auto_camera = bpy.data.objects.new('AutoCamera', cam_auto)
scene.collection.objects.link(ob_auto_camera)
ob_auto_camera.location = (1.99391, -2.41101, 2.12713)
ob_auto_camera.rotation_euler = (1.09748, -7.21219e-08, 0.694738)
scene.camera = ob_auto_camera
light_auto_sun = bpy.data.lights.new('AutoSun', 'SUN')
light_auto_sun.energy = 3.0
light_auto_sun.angle = 0.0523599
ob_auto_sun = bpy.data.objects.new('AutoSun', light_auto_sun)
scene.collection.objects.link(ob_auto_sun)
ob_auto_sun.rotation_euler = (0.872665, 0.174533, 0.523599)
bpy.context.view_layer.update()
